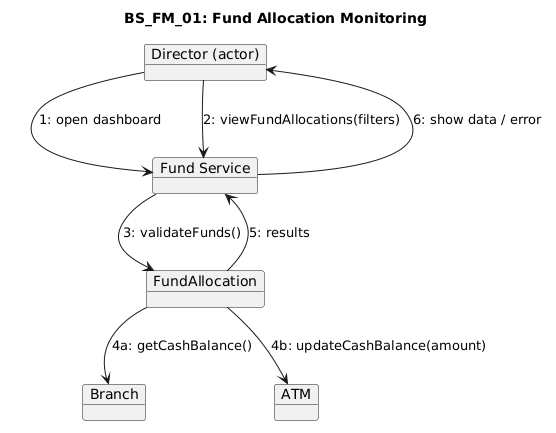

The diagram above was rendered by PlantUML. Its source (embedded in the PNG):
@startuml
title BS_FM_01: Fund Allocation Monitoring

object "Director (actor)" as Dir
object "Fund Service" as DC
object "FundAllocation" as FA
object "Branch" as B
object "ATM" as ATM

Dir --> DC : 1: open dashboard
Dir --> DC : 2: viewFundAllocations(filters)

DC --> FA : 3: validateFunds()
FA --> B : 4a: getCashBalance()
FA --> ATM : 4b: updateCashBalance(amount)

FA --> DC : 5: results
DC --> Dir : 6: show data / error
@enduml